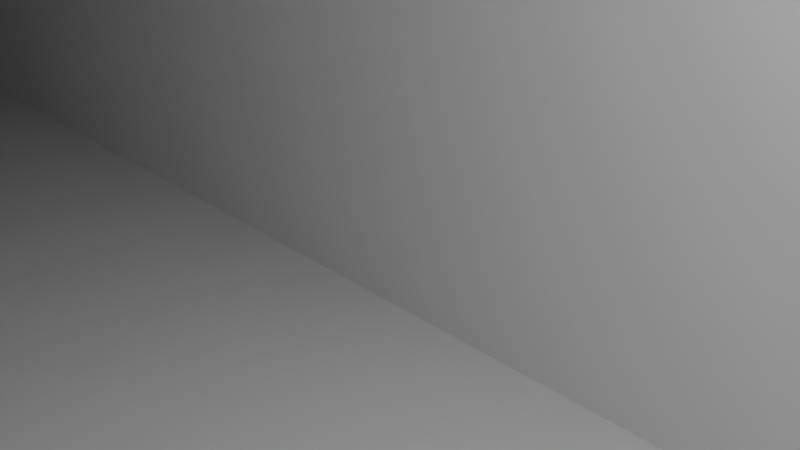 # Source: box.blend  (saved by Blender 4.5.87; exported with 4.5.12 LTS)
import bpy
from mathutils import Matrix  # noqa: F401  (used for matrix-valued properties, if any)

bpy.ops.wm.read_factory_settings(use_empty=True)
scene = bpy.context.scene
scene.name = 'Scene'

# ---- collections
col_collection = bpy.data.collections.new('Collection'); scene.collection.children.link(col_collection)

# ---- world
world_world = bpy.data.worlds.new('World'); scene.world = world_world
world_world.use_nodes = True; world_world.node_tree.nodes.clear()
_N = world_world.node_tree.nodes; _L = world_world.node_tree.links
n0 = _N.new('ShaderNodeOutputWorld'); n0.name = 'World Output'; n0.location = (200, 100)
n1 = _N.new('ShaderNodeBackground'); n1.name = 'Background'; n1.location = (-200, 100)
n1.inputs[0].default_value = (0.05088, 0.05088, 0.05088, 1.0)
_L.new(n1.outputs[0], n0.inputs[0])
n0.is_active_output = True
world_world.color = (0.05088, 0.05088, 0.05088)
world_world.sun_shadow_jitter_overblur = 0.0

# ---- cameras
cam_camera = bpy.data.cameras.new('Camera')
cam_camera.clip_end = 100.0
cam_camera.ortho_scale = 7.314

# ---- lights
light_light = bpy.data.lights.new('Light', 'POINT')
light_light.energy = 1000.0
light_light.shadow_soft_size = 0.1

# ---- meshes
me_cubo = bpy.data.meshes.new('Cubo')
me_cubo.from_pydata([(-10.36, -1.0, -1.0), (-10.36, -1.0, 1.0), (-10.36, 1.0, -1.0), (-10.36, 1.0, 1.0), (7.942, -1.0, -1.0), (7.942, -1.0, 1.0), (7.942, 1.0, -1.0), (7.942, 1.0, 1.0)], [], [(0, 1, 3, 2), (2, 3, 7, 6), (6, 7, 5, 4), (4, 5, 1, 0), (2, 6, 4, 0), (7, 3, 1, 5)])
_uv = me_cubo.uv_layers.new(name='MapaUV')
_uv.uv.foreach_set('vector', [0.375, 0.0, 0.625, 0.0, 0.625, 0.25, 0.375, 0.25, 0.375, 0.25, 0.625, 0.25, 0.625, 0.5, 0.375, 0.5, 0.375, 0.5, 0.625, 0.5, 0.625, 0.75, 0.375, 0.75, 0.375, 0.75, 0.625, 0.75, 0.625, 1.0, 0.375, 1.0, 0.125, 0.5, 0.375, 0.5, 0.375, 0.75, 0.125, 0.75, 0.625, 0.5, 0.875, 0.5, 0.875, 0.75, 0.625, 0.75])
me_cubo.update()
me_cubo_001 = bpy.data.meshes.new('Cubo.001')
me_cubo_001.from_pydata([(-10.36, -1.0, -1.0), (-10.36, -1.0, 1.0), (-10.36, 1.0, -1.0), (-10.36, 1.0, 1.0), (7.942, -1.0, -1.0), (7.942, -1.0, 1.0), (7.942, 1.0, -1.0), (7.942, 1.0, 1.0)], [], [(0, 1, 3, 2), (2, 3, 7, 6), (6, 7, 5, 4), (4, 5, 1, 0), (2, 6, 4, 0), (7, 3, 1, 5)])
_uv = me_cubo_001.uv_layers.new(name='MapaUV')
_uv.uv.foreach_set('vector', [0.375, 0.0, 0.625, 0.0, 0.625, 0.25, 0.375, 0.25, 0.375, 0.25, 0.625, 0.25, 0.625, 0.5, 0.375, 0.5, 0.375, 0.5, 0.625, 0.5, 0.625, 0.75, 0.375, 0.75, 0.375, 0.75, 0.625, 0.75, 0.625, 1.0, 0.375, 1.0, 0.125, 0.5, 0.375, 0.5, 0.375, 0.75, 0.125, 0.75, 0.625, 0.5, 0.875, 0.5, 0.875, 0.75, 0.625, 0.75])
me_cubo_001.update()
me_cubo_002 = bpy.data.meshes.new('Cubo.002')
me_cubo_002.from_pydata([(-10.36, -1.0, -1.0), (-10.36, -1.0, 1.0), (-10.36, 1.0, -1.0), (-10.36, 1.0, 1.0), (7.942, -1.0, -1.0), (7.942, -1.0, 1.0), (7.942, 1.0, -1.0), (7.942, 1.0, 1.0)], [], [(0, 1, 3, 2), (2, 3, 7, 6), (6, 7, 5, 4), (4, 5, 1, 0), (2, 6, 4, 0), (7, 3, 1, 5)])
_uv = me_cubo_002.uv_layers.new(name='MapaUV')
_uv.uv.foreach_set('vector', [0.375, 0.0, 0.625, 0.0, 0.625, 0.25, 0.375, 0.25, 0.375, 0.25, 0.625, 0.25, 0.625, 0.5, 0.375, 0.5, 0.375, 0.5, 0.625, 0.5, 0.625, 0.75, 0.375, 0.75, 0.375, 0.75, 0.625, 0.75, 0.625, 1.0, 0.375, 1.0, 0.125, 0.5, 0.375, 0.5, 0.375, 0.75, 0.125, 0.75, 0.625, 0.5, 0.875, 0.5, 0.875, 0.75, 0.625, 0.75])
me_cubo_002.update()

# ---- objects
ob_light = bpy.data.objects.new('Light', light_light)
ob_camera = bpy.data.objects.new('Camera', cam_camera)
ob_cubo = bpy.data.objects.new('Cubo', me_cubo)
ob_cubo_001 = bpy.data.objects.new('Cubo.001', me_cubo_001)
ob_cubo_002 = bpy.data.objects.new('Cubo.002', me_cubo_002)

# ---- transforms, parenting, visibility, modifiers, constraints
ob_light.location = (4.076, 1.005, 5.904)
ob_light.rotation_euler = (0.6503, 0.05522, 1.866)
ob_light.lock_rotations_4d = False
ob_light.empty_display_type = 'ARROWS'
ob_light.color = (0.0, 0.0, 0.0, 0.0)
ob_light.lineart.crease_threshold = 0.0
ob_camera.location = (7.359, -6.926, 4.958)
ob_camera.rotation_euler = (1.109, 0.0, 0.8149)
ob_camera.lock_rotations_4d = False
ob_camera.empty_display_type = 'ARROWS'
ob_camera.color = (0.0, 0.0, 0.0, 0.0)
ob_camera.display_type = 'WIRE'
ob_camera.lineart.crease_threshold = 0.0
ob_cubo.location = (0.0, 0.0, 0.0)
ob_cubo.scale = (7.696, 7.696, 7.696)
ob_cubo_001.location = (0.0, -45.5, 0.0)
ob_cubo_001.scale = (7.696, 7.696, 7.696)
ob_cubo_002.location = (0.0, -103.7, 0.0)
ob_cubo_002.scale = (7.696, 7.696, 7.696)

# ---- collection membership
col_collection.objects.link(ob_light)
col_collection.objects.link(ob_camera)
col_collection.objects.link(ob_cubo)
col_collection.objects.link(ob_cubo_001)
col_collection.objects.link(ob_cubo_002)

# ---- scene / render settings (as saved in the file)
scene.camera = ob_camera
scene.frame_start = 1; scene.frame_end = 250; scene.frame_set(1)
scene.render.engine = 'BLENDER_EEVEE_NEXT'
bpy.context.view_layer.update()
